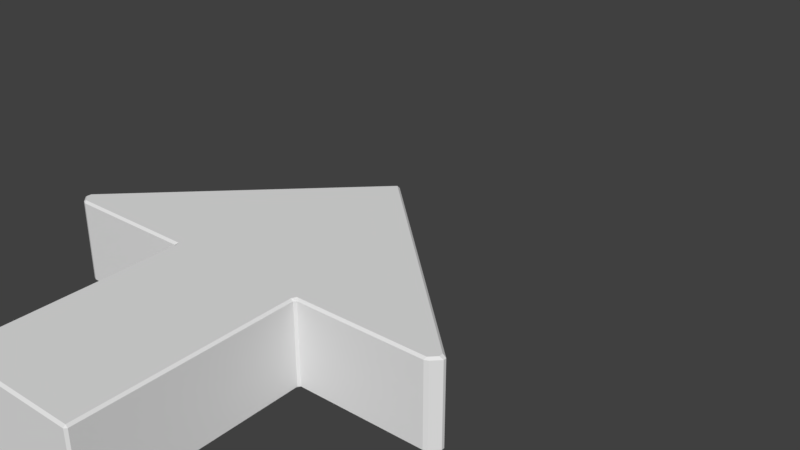 # Source: Arrow.blend  (saved by Blender 2.79.0; exported with 4.5.12 LTS)
import bpy
from mathutils import Matrix  # noqa: F401  (used for matrix-valued properties, if any)

bpy.ops.wm.read_factory_settings(use_empty=True)
scene = bpy.context.scene
scene.name = 'Scene'

# ---- collections
col_collection_1 = bpy.data.collections.new('Collection 1'); scene.collection.children.link(col_collection_1)

# ---- materials (node trees are filled in below, after node groups)
mat_material = bpy.data.materials.new('Material')
mat_material.alpha_threshold = 0.0
mat_material.use_transparent_shadow = False
mat_material.roughness = 0.5
mat_material.line_color = (0.0, 0.0, 0.0, 1.0)

# ---- material node trees

# ---- world
world_world = bpy.data.worlds.new('World'); scene.world = world_world
world_world.color = (0.05088, 0.05088, 0.05088)
world_world.use_sun_shadow = False
world_world.sun_shadow_jitter_overblur = 0.0
world_world.cycles.sampling_method = 'MANUAL'

# ---- meshes
me_cube = bpy.data.meshes.new('Cube')
me_cube.from_pydata([(1.341e-08, 0.94, -0.19), (-0.01, 0.9459, -0.2), (-0.007071, 0.9571, -0.19), (-0.01, -0.9459, -0.2), (-1.49e-08, -0.94, -0.19), (-0.007071, -0.9571, -0.19), (-0.9862, 2.962e-07, -0.2), (-0.9931, -0.00725, -0.19), (-0.9931, 0.00725, -0.19), (5.169e-07, 0.94, 0.19), (-0.007071, 0.9571, 0.19), (-0.009999, 0.9459, 0.2), (-0.007072, -0.9571, 0.19), (-5.75e-07, -0.94, 0.19), (-0.01, -0.9459, 0.2), (-0.9931, 0.00725, 0.19), (-0.9931, -0.00725, 0.19), (-0.9862, 1.718e-07, 0.2), (-0.06, 0.975, -0.2), (-0.05689, 0.9928, -0.19), (-0.04293, 0.9929, -0.19), (-0.04, 0.9759, -0.2), (-0.06, -0.975, -0.2), (-0.04, -0.9759, -0.2), (-0.04293, -0.9929, -0.19), (-0.05689, -0.9927, -0.19), (-0.04, 0.9759, 0.2), (-0.04293, 0.9929, 0.19), (-0.05689, 0.9927, 0.19), (-0.06, 0.975, 0.2), (-0.06, -0.975, 0.2), (-0.05689, -0.9927, 0.19), (-0.04293, -0.9929, 0.19), (-0.04, -0.9759, 0.2), (3.974e-09, 0.3433, -0.19), (0.01, 0.3333, -0.19), (0.01, 0.3233, -0.2), (-0.01, 0.3333, -0.2), (-5.464e-09, -0.3433, -0.19), (-0.01, -0.3333, -0.2), (0.01, -0.3233, -0.2), (0.01, -0.3333, -0.19), (1.611e-07, 0.3433, 0.19), (-0.01, 0.3333, 0.2), (0.01, 0.3233, 0.2), (0.01, 0.3333, 0.19), (-2.192e-07, -0.3433, 0.19), (0.01, -0.3333, 0.19), (0.01, -0.3233, 0.2), (-0.01, -0.3333, 0.2), (0.99, 0.3233, -0.2), (0.99, 0.3333, -0.19), (1.0, 0.3233, -0.19), (0.99, -0.3233, -0.2), (1.0, -0.3233, -0.19), (0.99, -0.3333, -0.19), (0.99, 0.3233, 0.2), (1.0, 0.3233, 0.19), (0.99, 0.3333, 0.19), (0.99, -0.3233, 0.2), (0.99, -0.3333, 0.19), (1.0, -0.3233, 0.19)], [], [(11, 26, 33, 14, 49, 43), (40, 36, 50, 53), (5, 12, 32, 24), (28, 19, 8, 15), (18, 22, 6), (1, 37, 39, 3, 23, 21), (25, 31, 16, 7), (29, 17, 30), (38, 46, 13, 4), (10, 2, 20, 27), (44, 48, 59, 56), (52, 57, 61, 54), (35, 45, 58, 51), (47, 41, 55, 60), (0, 1, 2), (3, 4, 5), (6, 7, 8), (9, 10, 11), (12, 13, 14), (15, 16, 17), (18, 19, 20, 21), (22, 23, 24, 25), (26, 27, 28, 29), (30, 31, 32, 33), (34, 35, 36, 37), (38, 39, 40, 41), (42, 43, 44, 45), (46, 47, 48, 49), (50, 51, 52), (53, 54, 55), (56, 57, 58), (59, 60, 61), (38, 4, 3, 39), (2, 10, 9, 0), (25, 7, 6, 22), (4, 13, 12, 5), (7, 16, 15, 8), (49, 14, 13, 46), (30, 17, 16, 31), (18, 6, 8, 19), (1, 21, 20, 2), (5, 24, 23, 3), (10, 27, 26, 11), (14, 33, 32, 12), (19, 28, 27, 20), (31, 25, 24, 32), (29, 30, 33, 26), (22, 18, 21, 23), (28, 15, 17, 29), (0, 34, 37, 1), (36, 40, 39, 37), (11, 43, 42, 9), (43, 49, 48, 44), (45, 35, 34, 42), (46, 38, 41, 47), (52, 54, 53, 50), (56, 59, 61, 57), (57, 52, 51, 58), (60, 55, 54, 61), (40, 53, 55, 41), (59, 48, 47, 60), (58, 45, 44, 56), (35, 51, 50, 36), (0, 9, 42, 34)])
me_cube.materials.append(mat_material)
me_cube.use_remesh_preserve_volume = False
me_cube.use_remesh_preserve_attributes = False
me_cube.use_mirror_vertex_groups = False
me_cube.update()
arm_armature = bpy.data.armatures.new('Armature')  # bones are not reproduced

# ---- objects
ob_armature = bpy.data.objects.new('Armature', arm_armature)
ob_arrow = bpy.data.objects.new('Arrow', me_cube)

# ---- transforms, parenting, visibility, modifiers, constraints
ob_armature.location = (0.0, 0.0, 0.0)
ob_armature.show_in_front = True
ob_armature.lineart.crease_threshold = 0.0
ob_arrow.parent = ob_armature
ob_arrow.matrix_parent_inverse = Matrix(((0.0, 1.0, 0.0, 0.0), (-1.0, 0.0, 0.0, -1.0), (0.0, 0.0, 1.0, 0.0), (0.0, 0.0, 0.0, 1.0)))
ob_arrow.location = (0.0, 0.0, 0.0)
ob_arrow.lock_rotations_4d = False
ob_arrow.empty_display_type = 'ARROWS'
ob_arrow.lineart.crease_threshold = 0.0

# ---- collection membership
col_collection_1.objects.link(ob_armature)
col_collection_1.objects.link(ob_arrow)

# ---- scene / render settings (as saved in the file)
scene.frame_start = 1; scene.frame_end = 200; scene.frame_set(30)
scene.render.engine = 'BLENDER_EEVEE_NEXT'
scene.render.resolution_percentage = 50
scene.render.dither_intensity = 0.0
scene.cycles.use_denoising = False
scene.cycles.samples = 128
scene.cycles.sampling_pattern = 'TABULATED_SOBOL'
scene.cycles.use_adaptive_sampling = False
scene.cycles.use_light_tree = False
scene.cycles.blur_glossy = 0.0
scene.cycles.sample_clamp_indirect = 0.0
scene.view_settings.view_transform = 'Standard'
bpy.context.view_layer.update()

# ---- added for rendering (the .blend has no active camera and no usable light): camera, sun
cam_auto = bpy.data.cameras.new('AutoCamera')
cam_auto.lens = 50.0
cam_auto.sensor_width = 36.0
cam_auto.clip_end = 1000.0
ob_auto_camera = bpy.data.objects.new('AutoCamera', cam_auto)
scene.collection.objects.link(ob_auto_camera)
ob_auto_camera.location = (2.87978, -3.4516, 2.30107)
ob_auto_camera.rotation_euler = (1.09748, -7.21219e-08, 0.694738)
scene.camera = ob_auto_camera
light_auto_sun = bpy.data.lights.new('AutoSun', 'SUN')
light_auto_sun.energy = 3.0
light_auto_sun.angle = 0.0523599
ob_auto_sun = bpy.data.objects.new('AutoSun', light_auto_sun)
scene.collection.objects.link(ob_auto_sun)
ob_auto_sun.rotation_euler = (0.872665, 0.174533, 0.523599)
bpy.context.view_layer.update()
